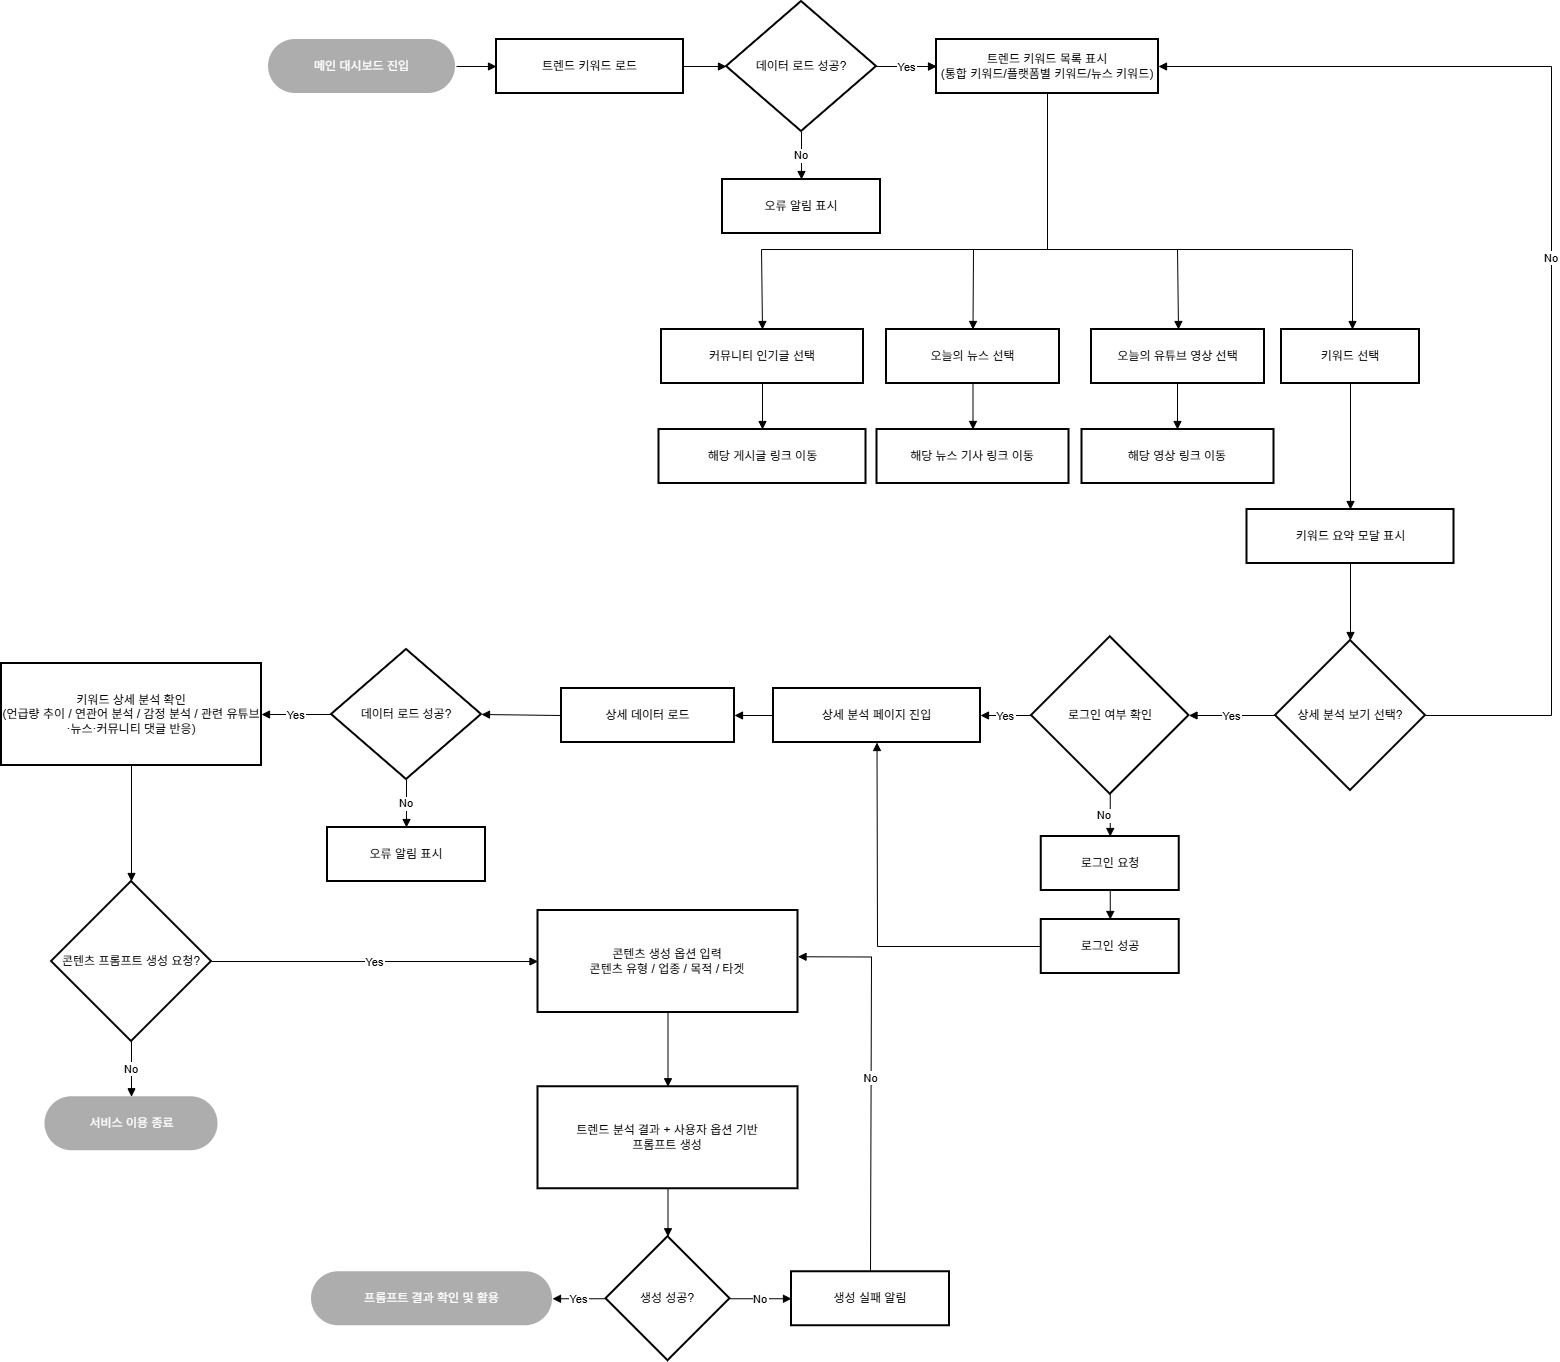

The diagram above was exported from draw.io. Its source (the exported page's mxGraphModel, read from the mxfile embedded in the PNG):
<mxGraphModel dx="1959" dy="1751" grid="1" gridSize="10" guides="1" tooltips="1" connect="1" arrows="1" fold="1" page="1" pageScale="1" pageWidth="1169" pageHeight="827" math="0" shadow="0">
  <root>
    <mxCell id="0" />
    <mxCell id="1" parent="0" />
    <mxCell id="lRQufigBpHOqJA79L_7b-1" parent="1" style="whiteSpace=wrap;strokeWidth=2;rounded=1;perimeterSpacing=1;imageWidth=24;arcSize=50;fillColor=light-dark(#adadad, #ededed);strokeColor=none;fontColor=#FFFFFF;" value="메인 대시보드 진입" vertex="1">
      <mxGeometry height="54" width="187" x="657" y="-375" as="geometry" />
    </mxCell>
    <mxCell id="lRQufigBpHOqJA79L_7b-2" parent="1" style="whiteSpace=wrap;strokeWidth=2;" value="트렌드 키워드 로드" vertex="1">
      <mxGeometry height="54" width="187" x="885" y="-375" as="geometry" />
    </mxCell>
    <mxCell id="gO4ZJtyGClLE0YwmdVjq-3" edge="1" parent="1" source="lRQufigBpHOqJA79L_7b-3" style="edgeStyle=orthogonalEdgeStyle;rounded=0;orthogonalLoop=1;jettySize=auto;html=1;" target="lRQufigBpHOqJA79L_7b-5" value="">
      <mxGeometry relative="1" as="geometry" />
    </mxCell>
    <mxCell id="lRQufigBpHOqJA79L_7b-3" parent="1" style="rhombus;strokeWidth=2;whiteSpace=wrap;" value="데이터 로드 성공?" vertex="1">
      <mxGeometry height="130" width="150" x="1115" y="-413" as="geometry" />
    </mxCell>
    <mxCell id="lRQufigBpHOqJA79L_7b-4" parent="1" style="whiteSpace=wrap;strokeWidth=2;" value="오류 알림 표시" vertex="1">
      <mxGeometry height="54" width="158" x="1111" y="-235" as="geometry" />
    </mxCell>
    <mxCell id="lRQufigBpHOqJA79L_7b-5" parent="1" style="whiteSpace=wrap;strokeWidth=2;" value="트렌드 키워드 목록 표시&#10;(통합 키워드/플랫폼별 키워드/뉴스 키워드)" vertex="1">
      <mxGeometry height="54" width="222" x="1325" y="-375" as="geometry" />
    </mxCell>
    <mxCell id="lRQufigBpHOqJA79L_7b-7" parent="1" style="whiteSpace=wrap;strokeWidth=2;" value="커뮤니티 인기글 선택" vertex="1">
      <mxGeometry height="54" width="202" x="1050" y="-85" as="geometry" />
    </mxCell>
    <mxCell id="lRQufigBpHOqJA79L_7b-8" parent="1" style="whiteSpace=wrap;strokeWidth=2;" value="해당 게시글 링크 이동" vertex="1">
      <mxGeometry height="54" width="207" x="1047.5" y="15" as="geometry" />
    </mxCell>
    <mxCell id="lRQufigBpHOqJA79L_7b-9" parent="1" style="whiteSpace=wrap;strokeWidth=2;" value="오늘의 뉴스 선택" vertex="1">
      <mxGeometry height="54" width="173" x="1275" y="-85" as="geometry" />
    </mxCell>
    <mxCell id="lRQufigBpHOqJA79L_7b-10" parent="1" style="whiteSpace=wrap;strokeWidth=2;" value="해당 뉴스 기사 링크 이동" vertex="1">
      <mxGeometry height="54" width="192" x="1265.5" y="15" as="geometry" />
    </mxCell>
    <mxCell id="lRQufigBpHOqJA79L_7b-11" parent="1" style="whiteSpace=wrap;strokeWidth=2;" value="키워드 선택" vertex="1">
      <mxGeometry height="54" width="138" x="1670" y="-85" as="geometry" />
    </mxCell>
    <mxCell id="lRQufigBpHOqJA79L_7b-12" parent="1" style="whiteSpace=wrap;strokeWidth=2;" value="키워드 요약 모달 표시" vertex="1">
      <mxGeometry height="54" width="207" x="1635.5" y="95" as="geometry" />
    </mxCell>
    <mxCell id="lRQufigBpHOqJA79L_7b-13" parent="1" style="rhombus;strokeWidth=2;whiteSpace=wrap;" value="상세 분석 보기 선택?" vertex="1">
      <mxGeometry height="150" width="150" x="1664" y="226" as="geometry" />
    </mxCell>
    <mxCell id="lRQufigBpHOqJA79L_7b-14" parent="1" style="rhombus;strokeWidth=2;whiteSpace=wrap;" value="로그인 여부 확인" vertex="1">
      <mxGeometry height="157.5" width="157.5" x="1420" y="222.25" as="geometry" />
    </mxCell>
    <mxCell id="lRQufigBpHOqJA79L_7b-15" parent="1" style="whiteSpace=wrap;strokeWidth=2;" value="로그인 요청" vertex="1">
      <mxGeometry height="54" width="138" x="1429.75" y="422" as="geometry" />
    </mxCell>
    <mxCell id="lRQufigBpHOqJA79L_7b-16" parent="1" style="whiteSpace=wrap;strokeWidth=2;" value="로그인 성공" vertex="1">
      <mxGeometry height="54" width="138" x="1429.75" y="505" as="geometry" />
    </mxCell>
    <mxCell id="lRQufigBpHOqJA79L_7b-17" parent="1" style="whiteSpace=wrap;strokeWidth=2;" value="상세 분석 페이지 진입" vertex="1">
      <mxGeometry height="54" width="207" x="1162" y="274" as="geometry" />
    </mxCell>
    <mxCell id="lRQufigBpHOqJA79L_7b-18" parent="1" style="whiteSpace=wrap;strokeWidth=2;" value="상세 데이터 로드" vertex="1">
      <mxGeometry height="54" width="173" x="950" y="274" as="geometry" />
    </mxCell>
    <mxCell id="lRQufigBpHOqJA79L_7b-19" parent="1" style="whiteSpace=wrap;strokeWidth=2;" value="키워드 상세 분석 확인&#10;(언급량 추이 / 연관어 분석 / 감정 분석 / 관련 유튜브·뉴스·커뮤니티 댓글 반응)" vertex="1">
      <mxGeometry height="102" width="260" x="390" y="249" as="geometry" />
    </mxCell>
    <mxCell id="lRQufigBpHOqJA79L_7b-20" parent="1" style="rhombus;strokeWidth=2;whiteSpace=wrap;" value="콘텐츠 프롬프트 생성 요청?" vertex="1">
      <mxGeometry height="160" width="160" x="440" y="467" as="geometry" />
    </mxCell>
    <mxCell id="lRQufigBpHOqJA79L_7b-21" parent="1" style="whiteSpace=wrap;strokeWidth=2;rounded=1;align=center;verticalAlign=middle;arcSize=50;fontFamily=Helvetica;fontSize=12;fontColor=#FFFFFF;fillColor=light-dark(#adadad, #ededed);strokeColor=none;" value="서비스 이용 종료" vertex="1">
      <mxGeometry height="54" width="173" x="433.5" y="682.25" as="geometry" />
    </mxCell>
    <mxCell id="lRQufigBpHOqJA79L_7b-22" parent="1" style="whiteSpace=wrap;strokeWidth=2;" value="콘텐츠 생성 옵션 입력&#10;콘텐츠 유형 / 업종 / 목적 / 타겟" vertex="1">
      <mxGeometry height="102" width="260" x="926.5" y="496" as="geometry" />
    </mxCell>
    <mxCell id="lRQufigBpHOqJA79L_7b-23" parent="1" style="whiteSpace=wrap;strokeWidth=2;" value="트렌드 분석 결과 + 사용자 옵션 기반&#10;프롬프트 생성" vertex="1">
      <mxGeometry height="102" width="260" x="926.5" y="672.25" as="geometry" />
    </mxCell>
    <mxCell id="lRQufigBpHOqJA79L_7b-24" parent="1" style="rhombus;strokeWidth=2;whiteSpace=wrap;" value="생성 성공?" vertex="1">
      <mxGeometry height="124" width="124" x="994.5" y="822.25" as="geometry" />
    </mxCell>
    <mxCell id="lRQufigBpHOqJA79L_7b-25" parent="1" style="whiteSpace=wrap;strokeWidth=2;" value="생성 실패 알림" vertex="1">
      <mxGeometry height="54" width="158" x="1180" y="857.25" as="geometry" />
    </mxCell>
    <mxCell id="lRQufigBpHOqJA79L_7b-26" parent="1" style="whiteSpace=wrap;strokeWidth=2;rounded=1;align=center;verticalAlign=middle;arcSize=50;fontFamily=Helvetica;fontSize=12;fontColor=#FFFFFF;fillColor=light-dark(#adadad, #ededed);strokeColor=none;" value="프롬프트 결과 확인 및 활용" vertex="1">
      <mxGeometry height="54" width="241" x="700" y="857.25" as="geometry" />
    </mxCell>
    <mxCell id="lRQufigBpHOqJA79L_7b-27" edge="1" parent="1" source="lRQufigBpHOqJA79L_7b-1" style="curved=1;startArrow=none;endArrow=block;exitX=1;exitY=0.5;entryX=0;entryY=0.5;rounded=0;exitDx=0;exitDy=0;entryDx=0;entryDy=0;" target="lRQufigBpHOqJA79L_7b-2" value="">
      <mxGeometry relative="1" as="geometry">
        <Array as="points" />
      </mxGeometry>
    </mxCell>
    <mxCell id="lRQufigBpHOqJA79L_7b-28" edge="1" parent="1" source="lRQufigBpHOqJA79L_7b-2" style="curved=1;startArrow=none;endArrow=block;exitX=1;exitY=0.5;rounded=0;exitDx=0;exitDy=0;" target="lRQufigBpHOqJA79L_7b-3" value="">
      <mxGeometry relative="1" as="geometry">
        <Array as="points" />
      </mxGeometry>
    </mxCell>
    <mxCell id="lRQufigBpHOqJA79L_7b-29" edge="1" parent="1" source="lRQufigBpHOqJA79L_7b-3" style="curved=0;startArrow=none;endArrow=block;exitX=0.5;exitY=1;entryX=0.5;entryY=-0.01;rounded=0;exitDx=0;exitDy=0;" target="lRQufigBpHOqJA79L_7b-4" value="No">
      <mxGeometry relative="1" as="geometry">
        <Array as="points" />
      </mxGeometry>
    </mxCell>
    <mxCell id="lRQufigBpHOqJA79L_7b-30" edge="1" parent="1" source="lRQufigBpHOqJA79L_7b-3" style="curved=0;startArrow=none;endArrow=block;exitX=1;exitY=0.5;entryX=0;entryY=0.5;rounded=0;exitDx=0;exitDy=0;entryDx=0;entryDy=0;" target="lRQufigBpHOqJA79L_7b-5" value="Yes">
      <mxGeometry relative="1" as="geometry">
        <Array as="points" />
      </mxGeometry>
    </mxCell>
    <mxCell id="lRQufigBpHOqJA79L_7b-32" edge="1" parent="1" style="curved=0;startArrow=none;endArrow=block;entryX=0.5;entryY=-0.01;rounded=0;" target="lRQufigBpHOqJA79L_7b-7" value="">
      <mxGeometry relative="1" as="geometry">
        <Array as="points" />
        <mxPoint x="1150" y="-165" as="sourcePoint" />
      </mxGeometry>
    </mxCell>
    <mxCell id="lRQufigBpHOqJA79L_7b-33" edge="1" parent="1" source="lRQufigBpHOqJA79L_7b-7" style="curved=1;startArrow=none;endArrow=block;exitX=0.5;exitY=0.99;entryX=0.5;entryY=-0.01;rounded=0;" target="lRQufigBpHOqJA79L_7b-8" value="">
      <mxGeometry relative="1" as="geometry">
        <Array as="points" />
      </mxGeometry>
    </mxCell>
    <mxCell id="lRQufigBpHOqJA79L_7b-34" edge="1" parent="1" style="curved=0;startArrow=none;endArrow=block;entryX=0.5;entryY=-0.01;rounded=0;" target="lRQufigBpHOqJA79L_7b-9" value="">
      <mxGeometry relative="1" as="geometry">
        <Array as="points" />
        <mxPoint x="1362" y="-165" as="sourcePoint" />
      </mxGeometry>
    </mxCell>
    <mxCell id="lRQufigBpHOqJA79L_7b-35" edge="1" parent="1" source="lRQufigBpHOqJA79L_7b-9" style="curved=1;startArrow=none;endArrow=block;exitX=0.5;exitY=0.99;entryX=0.5;entryY=-0.01;rounded=0;" target="lRQufigBpHOqJA79L_7b-10" value="">
      <mxGeometry relative="1" as="geometry">
        <Array as="points" />
      </mxGeometry>
    </mxCell>
    <mxCell id="lRQufigBpHOqJA79L_7b-37" edge="1" parent="1" source="lRQufigBpHOqJA79L_7b-11" style="curved=1;startArrow=none;endArrow=block;exitX=0.5;exitY=0.99;entryX=0.5;entryY=-0.01;rounded=0;" target="lRQufigBpHOqJA79L_7b-12" value="">
      <mxGeometry relative="1" as="geometry">
        <Array as="points" />
      </mxGeometry>
    </mxCell>
    <mxCell id="lRQufigBpHOqJA79L_7b-38" edge="1" parent="1" source="lRQufigBpHOqJA79L_7b-12" style="curved=0;startArrow=none;endArrow=block;exitX=0.5;exitY=0.99;entryX=0.5;entryY=0;rounded=0;entryDx=0;entryDy=0;" target="lRQufigBpHOqJA79L_7b-13" value="">
      <mxGeometry relative="1" as="geometry">
        <Array as="points" />
      </mxGeometry>
    </mxCell>
    <mxCell id="lRQufigBpHOqJA79L_7b-39" edge="1" parent="1" source="lRQufigBpHOqJA79L_7b-13" style="curved=0;startArrow=none;endArrow=block;exitX=1;exitY=0.5;entryX=1;entryY=0.5;rounded=0;exitDx=0;exitDy=0;entryDx=0;entryDy=0;" target="lRQufigBpHOqJA79L_7b-5" value="No">
      <mxGeometry relative="1" as="geometry">
        <Array as="points">
          <mxPoint x="1940" y="301" />
          <mxPoint x="1940" y="-348" />
        </Array>
      </mxGeometry>
    </mxCell>
    <mxCell id="lRQufigBpHOqJA79L_7b-40" edge="1" parent="1" source="lRQufigBpHOqJA79L_7b-13" style="curved=1;startArrow=none;endArrow=block;exitX=0;exitY=0.5;entryX=1;entryY=0.5;rounded=0;exitDx=0;exitDy=0;entryDx=0;entryDy=0;" target="lRQufigBpHOqJA79L_7b-14" value="Yes">
      <mxGeometry relative="1" as="geometry">
        <Array as="points" />
      </mxGeometry>
    </mxCell>
    <mxCell id="lRQufigBpHOqJA79L_7b-41" edge="1" parent="1" source="lRQufigBpHOqJA79L_7b-14" style="curved=0;startArrow=none;endArrow=block;exitX=0.5;exitY=1;entryX=0.5;entryY=0;rounded=0;exitDx=0;exitDy=0;entryDx=0;entryDy=0;" target="lRQufigBpHOqJA79L_7b-15" value="No">
      <mxGeometry relative="1" x="0.021" y="-6" as="geometry">
        <mxPoint as="offset" />
        <Array as="points" />
      </mxGeometry>
    </mxCell>
    <mxCell id="lRQufigBpHOqJA79L_7b-42" edge="1" parent="1" source="lRQufigBpHOqJA79L_7b-15" style="curved=1;startArrow=none;endArrow=block;exitX=0.5;exitY=1.01;entryX=0.5;entryY=0.01;rounded=0;" target="lRQufigBpHOqJA79L_7b-16" value="">
      <mxGeometry relative="1" as="geometry">
        <Array as="points" />
      </mxGeometry>
    </mxCell>
    <mxCell id="lRQufigBpHOqJA79L_7b-43" edge="1" parent="1" source="lRQufigBpHOqJA79L_7b-16" style="curved=0;startArrow=none;endArrow=block;exitX=0;exitY=0.5;rounded=0;entryX=0.5;entryY=1;entryDx=0;entryDy=0;exitDx=0;exitDy=0;" target="lRQufigBpHOqJA79L_7b-17" value="">
      <mxGeometry relative="1" as="geometry">
        <Array as="points">
          <mxPoint x="1266" y="532" />
        </Array>
        <mxPoint x="1240" y="345" as="targetPoint" />
      </mxGeometry>
    </mxCell>
    <mxCell id="lRQufigBpHOqJA79L_7b-44" edge="1" parent="1" source="lRQufigBpHOqJA79L_7b-14" style="curved=1;startArrow=none;endArrow=block;entryX=1;entryY=0.5;rounded=0;exitX=0;exitY=0.5;exitDx=0;exitDy=0;entryDx=0;entryDy=0;" target="lRQufigBpHOqJA79L_7b-17" value="Yes">
      <mxGeometry relative="1" as="geometry">
        <Array as="points" />
        <mxPoint x="1410" y="274" as="sourcePoint" />
      </mxGeometry>
    </mxCell>
    <mxCell id="lRQufigBpHOqJA79L_7b-45" edge="1" parent="1" source="lRQufigBpHOqJA79L_7b-17" style="curved=1;startArrow=none;endArrow=block;exitX=0;exitY=0.5;entryX=1;entryY=0.5;rounded=0;exitDx=0;exitDy=0;entryDx=0;entryDy=0;" target="lRQufigBpHOqJA79L_7b-18" value="">
      <mxGeometry relative="1" as="geometry">
        <Array as="points" />
      </mxGeometry>
    </mxCell>
    <mxCell id="lRQufigBpHOqJA79L_7b-46" edge="1" parent="1" source="lRQufigBpHOqJA79L_7b-18" style="curved=1;startArrow=none;endArrow=block;exitX=0;exitY=0.5;rounded=0;exitDx=0;exitDy=0;entryX=1;entryY=0.5;entryDx=0;entryDy=0;" target="gO4ZJtyGClLE0YwmdVjq-4" value="">
      <mxGeometry relative="1" as="geometry">
        <Array as="points" />
        <mxPoint x="870" y="300" as="targetPoint" />
      </mxGeometry>
    </mxCell>
    <mxCell id="lRQufigBpHOqJA79L_7b-47" edge="1" parent="1" source="lRQufigBpHOqJA79L_7b-19" style="curved=1;startArrow=none;endArrow=block;exitX=0.5;exitY=1;entryX=0.5;entryY=0;rounded=0;" target="lRQufigBpHOqJA79L_7b-20" value="">
      <mxGeometry relative="1" as="geometry">
        <Array as="points" />
      </mxGeometry>
    </mxCell>
    <mxCell id="lRQufigBpHOqJA79L_7b-48" edge="1" parent="1" source="lRQufigBpHOqJA79L_7b-20" style="curved=0;startArrow=none;endArrow=block;exitX=0.5;exitY=1;entryX=0.5;entryY=0;rounded=0;exitDx=0;exitDy=0;entryDx=0;entryDy=0;" target="lRQufigBpHOqJA79L_7b-21" value="No">
      <mxGeometry relative="1" as="geometry">
        <Array as="points" />
        <mxPoint x="874" y="1269.25" as="targetPoint" />
      </mxGeometry>
    </mxCell>
    <mxCell id="lRQufigBpHOqJA79L_7b-49" edge="1" parent="1" source="lRQufigBpHOqJA79L_7b-20" style="curved=0;startArrow=none;endArrow=block;exitX=1;exitY=0.5;entryX=0;entryY=0.5;rounded=0;exitDx=0;exitDy=0;entryDx=0;entryDy=0;" target="lRQufigBpHOqJA79L_7b-22" value="Yes">
      <mxGeometry relative="1" as="geometry">
        <Array as="points" />
      </mxGeometry>
    </mxCell>
    <mxCell id="lRQufigBpHOqJA79L_7b-50" edge="1" parent="1" source="lRQufigBpHOqJA79L_7b-22" style="curved=1;startArrow=none;endArrow=block;exitX=0.5;exitY=1;entryX=0.5;entryY=0;rounded=0;" target="lRQufigBpHOqJA79L_7b-23" value="">
      <mxGeometry relative="1" as="geometry">
        <Array as="points" />
      </mxGeometry>
    </mxCell>
    <mxCell id="lRQufigBpHOqJA79L_7b-51" edge="1" parent="1" source="lRQufigBpHOqJA79L_7b-23" style="curved=1;startArrow=none;endArrow=block;exitX=0.5;exitY=1;entryX=0.5;entryY=0;rounded=0;" target="lRQufigBpHOqJA79L_7b-24" value="">
      <mxGeometry relative="1" as="geometry">
        <Array as="points" />
      </mxGeometry>
    </mxCell>
    <mxCell id="lRQufigBpHOqJA79L_7b-52" edge="1" parent="1" source="lRQufigBpHOqJA79L_7b-24" style="curved=0;startArrow=none;endArrow=block;exitX=1;exitY=0.5;entryX=0;entryY=0.5;rounded=0;exitDx=0;exitDy=0;entryDx=0;entryDy=0;" target="lRQufigBpHOqJA79L_7b-25" value="No">
      <mxGeometry relative="1" as="geometry">
        <Array as="points" />
      </mxGeometry>
    </mxCell>
    <mxCell id="lRQufigBpHOqJA79L_7b-53" edge="1" parent="1" source="lRQufigBpHOqJA79L_7b-24" style="curved=0;startArrow=none;endArrow=block;exitX=0;exitY=0.5;entryX=1;entryY=0.5;rounded=0;entryDx=0;entryDy=0;exitDx=0;exitDy=0;" target="lRQufigBpHOqJA79L_7b-26" value="Yes">
      <mxGeometry relative="1" as="geometry">
        <Array as="points" />
        <mxPoint x="994.5014606741577" y="882.2485393258426" as="sourcePoint" />
        <mxPoint x="1088.17" y="992.0799999999999" as="targetPoint" />
      </mxGeometry>
    </mxCell>
    <mxCell id="lRQufigBpHOqJA79L_7b-58" edge="1" parent="1" style="endArrow=none;html=1;rounded=0;entryX=0.5;entryY=1;entryDx=0;entryDy=0;" target="lRQufigBpHOqJA79L_7b-5" value="">
      <mxGeometry height="50" relative="1" width="50" as="geometry">
        <mxPoint x="1436" y="-165" as="sourcePoint" />
        <mxPoint x="1190" y="-255" as="targetPoint" />
      </mxGeometry>
    </mxCell>
    <mxCell id="lRQufigBpHOqJA79L_7b-59" edge="1" parent="1" style="endArrow=none;html=1;rounded=0;" value="">
      <mxGeometry height="50" relative="1" width="50" as="geometry">
        <mxPoint x="1150" y="-165" as="sourcePoint" />
        <mxPoint x="1740" y="-165" as="targetPoint" />
      </mxGeometry>
    </mxCell>
    <mxCell id="lRQufigBpHOqJA79L_7b-60" edge="1" parent="1" style="curved=0;startArrow=none;endArrow=block;entryX=0.5;entryY=-0.01;rounded=0;" value="">
      <mxGeometry relative="1" as="geometry">
        <Array as="points" />
        <mxPoint x="1566" y="-165" as="sourcePoint" />
        <mxPoint x="1567" y="-85" as="targetPoint" />
      </mxGeometry>
    </mxCell>
    <mxCell id="lRQufigBpHOqJA79L_7b-61" edge="1" parent="1" style="curved=0;startArrow=none;endArrow=block;entryX=0.5;entryY=-0.01;rounded=0;" value="">
      <mxGeometry relative="1" as="geometry">
        <Array as="points" />
        <mxPoint x="1741" y="-165" as="sourcePoint" />
        <mxPoint x="1741" y="-85" as="targetPoint" />
      </mxGeometry>
    </mxCell>
    <mxCell id="lRQufigBpHOqJA79L_7b-62" parent="1" style="whiteSpace=wrap;strokeWidth=2;" value="오늘의 유튜브 영상 선택" vertex="1">
      <mxGeometry height="54" width="173" x="1480" y="-85" as="geometry" />
    </mxCell>
    <mxCell id="lRQufigBpHOqJA79L_7b-64" parent="1" style="whiteSpace=wrap;strokeWidth=2;" value="해당 영상 링크 이동" vertex="1">
      <mxGeometry height="54" width="192" x="1470.5" y="15" as="geometry" />
    </mxCell>
    <mxCell id="lRQufigBpHOqJA79L_7b-65" edge="1" parent="1" style="curved=1;startArrow=none;endArrow=block;exitX=0.5;exitY=0.99;entryX=0.5;entryY=-0.01;rounded=0;" value="">
      <mxGeometry relative="1" as="geometry">
        <Array as="points" />
        <mxPoint x="1566" y="-31" as="sourcePoint" />
        <mxPoint x="1566" y="15" as="targetPoint" />
      </mxGeometry>
    </mxCell>
    <mxCell id="lRQufigBpHOqJA79L_7b-68" edge="1" parent="1" source="lRQufigBpHOqJA79L_7b-25" style="curved=0;startArrow=none;endArrow=block;entryX=1;entryY=0.5;rounded=0;entryDx=0;entryDy=0;exitX=0.5;exitY=0;exitDx=0;exitDy=0;" value="No">
      <mxGeometry relative="1" as="geometry">
        <Array as="points">
          <mxPoint x="1260" y="542.5" />
        </Array>
        <mxPoint x="1260" y="852.25" as="sourcePoint" />
        <mxPoint x="1186.5" y="542.25" as="targetPoint" />
      </mxGeometry>
    </mxCell>
    <mxCell id="gO4ZJtyGClLE0YwmdVjq-4" parent="1" style="rhombus;strokeWidth=2;whiteSpace=wrap;" value="데이터 로드 성공?" vertex="1">
      <mxGeometry height="130" width="150" x="720" y="235" as="geometry" />
    </mxCell>
    <mxCell id="gO4ZJtyGClLE0YwmdVjq-5" parent="1" style="whiteSpace=wrap;strokeWidth=2;" value="오류 알림 표시" vertex="1">
      <mxGeometry height="54" width="158" x="716" y="413" as="geometry" />
    </mxCell>
    <mxCell id="gO4ZJtyGClLE0YwmdVjq-6" edge="1" parent="1" source="gO4ZJtyGClLE0YwmdVjq-4" style="curved=0;startArrow=none;endArrow=block;exitX=0.5;exitY=1;entryX=0.5;entryY=-0.01;rounded=0;exitDx=0;exitDy=0;" target="gO4ZJtyGClLE0YwmdVjq-5" value="No">
      <mxGeometry relative="1" as="geometry">
        <Array as="points" />
      </mxGeometry>
    </mxCell>
    <mxCell id="gO4ZJtyGClLE0YwmdVjq-7" edge="1" parent="1" source="gO4ZJtyGClLE0YwmdVjq-4" style="curved=0;startArrow=none;endArrow=block;exitX=0;exitY=0.5;rounded=0;exitDx=0;exitDy=0;entryX=1;entryY=0.5;entryDx=0;entryDy=0;" target="lRQufigBpHOqJA79L_7b-19" value="Yes">
      <mxGeometry relative="1" as="geometry">
        <Array as="points" />
        <mxPoint x="426.00000000000045" y="310" as="sourcePoint" />
        <mxPoint x="670" y="300" as="targetPoint" />
      </mxGeometry>
    </mxCell>
  </root>
</mxGraphModel>